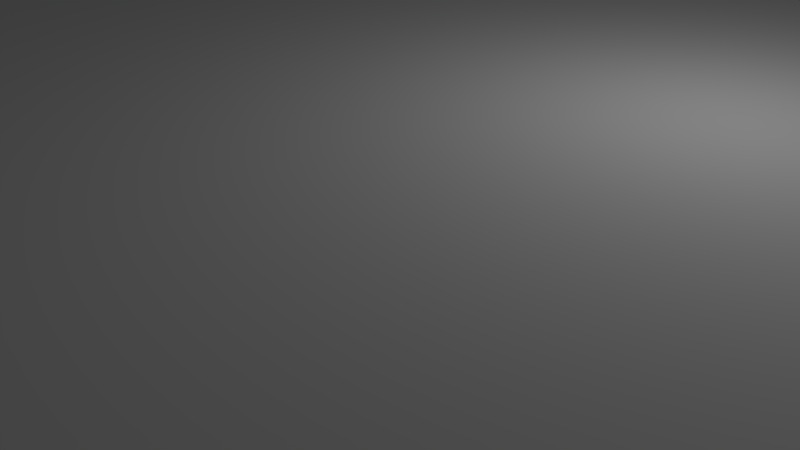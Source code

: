 # Source: downstairs_ceiling.blend  (saved by Blender 2.79.0; exported with 4.5.12 LTS)
import bpy
from mathutils import Matrix  # noqa: F401  (used for matrix-valued properties, if any)

bpy.ops.wm.read_factory_settings(use_empty=True)
scene = bpy.context.scene
scene.name = 'Scene'

# ---- collections
col_collection_1 = bpy.data.collections.new('Collection 1'); scene.collection.children.link(col_collection_1)

# ---- world
world_world = bpy.data.worlds.new('World'); scene.world = world_world
world_world.color = (0.05088, 0.05088, 0.05088)
world_world.use_sun_shadow = False
world_world.sun_shadow_jitter_overblur = 0.0
world_world.cycles.sampling_method = 'MANUAL'

# ---- cameras
cam_camera = bpy.data.cameras.new('Camera')
cam_camera.clip_end = 100.0
cam_camera.lens = 35.0
cam_camera.sensor_width = 32.0
cam_camera.sensor_height = 18.0
cam_camera.ortho_scale = 7.314
cam_camera.dof.focus_distance = 0.0
cam_camera.dof.aperture_fstop = 128.0

# ---- lights
light_lamp = bpy.data.lights.new('Lamp', 'POINT')
light_lamp.transmission_factor = 0.0
light_lamp.cutoff_distance = 30.0
light_lamp.energy = 100.0
light_lamp.shadow_buffer_clip_start = 1.001
light_lamp.shadow_soft_size = 0.1
light_lamp.shadow_maximum_resolution = 0.006
light_lamp.use_absolute_resolution = True

# ---- meshes
me_cube_002 = bpy.data.meshes.new('Cube.002')
me_cube_002.from_pydata([(-6.6, -11.55, 2.5), (-6.6, -11.55, 2.6), (-6.6, -9.55, 2.5), (-6.6, -9.55, 2.6), (3.6, -11.55, 2.5), (3.6, -11.55, 2.6), (3.6, -9.55, 2.5), (3.6, -9.55, 2.6), (-6.6, -9.45, 2.6), (-6.6, -9.45, 2.5), (3.6, -9.45, 2.5), (3.6, -9.45, 2.6), (-6.6, -7.55, 2.6), (-6.6, -7.55, 2.5), (3.6, -7.55, 2.5), (3.6, -7.55, 2.6), (-6.6, -7.45, 2.6), (-6.6, -7.45, 2.5), (3.6, -7.45, 2.5), (3.6, -7.45, 2.6), (-6.6, -4.55, 2.6), (-6.6, -4.55, 2.5), (3.6, -4.55, 2.5), (3.6, -4.55, 2.6), (-6.6, -4.45, 2.6), (-6.6, -4.45, 2.5), (3.6, -4.45, 2.5), (3.6, -4.45, 2.6), (3.6, -9.55, 2.6), (3.6, -9.55, 2.5), (3.6, -9.45, 2.6), (3.6, -9.45, 2.5), (3.6, -7.55, 2.6), (3.6, -7.55, 2.5), (3.6, -7.45, 2.6), (3.6, -7.45, 2.5), (3.6, -4.55, 2.6), (3.6, -4.55, 2.5), (3.6, -4.45, 2.6), (3.6, -4.45, 2.5), (6.5, -9.55, 2.6), (6.5, -9.55, 2.5), (6.5, -9.45, 2.6), (6.5, -9.45, 2.5), (6.5, -7.55, 2.6), (6.5, -7.55, 2.5), (6.5, -7.45, 2.6), (6.5, -7.45, 2.5), (6.5, -4.55, 2.6), (6.5, -4.55, 2.5), (6.5, -4.45, 2.6), (6.5, -4.45, 2.5), (6.6, -9.55, 2.6), (6.6, -9.55, 2.5), (6.6, -9.45, 2.6), (6.6, -9.45, 2.5), (6.6, -7.55, 2.6), (6.6, -7.55, 2.5), (6.6, -7.45, 2.6), (6.6, -7.45, 2.5), (6.6, -4.55, 2.6), (6.6, -4.55, 2.5), (6.6, -4.45, 2.6), (6.6, -4.45, 2.5), (10.5, -9.55, 2.6), (10.5, -9.55, 2.5), (10.5, -9.45, 2.6), (10.5, -9.45, 2.5), (10.5, -7.55, 2.6), (10.5, -7.55, 2.5), (10.5, -7.45, 2.6), (10.5, -7.45, 2.5), (10.5, -4.55, 2.6), (10.5, -4.55, 2.5), (10.5, -4.45, 2.6), (10.5, -4.45, 2.5), (10.6, -9.55, 2.6), (10.6, -9.55, 2.5), (10.6, -9.45, 2.6), (10.6, -9.45, 2.5), (10.6, -7.55, 2.6), (10.6, -7.55, 2.5), (10.6, -7.45, 2.6), (10.6, -7.45, 2.5), (10.6, -4.55, 2.6), (10.6, -4.55, 2.5), (10.6, -4.45, 2.6), (10.6, -4.45, 2.5), (12.6, -9.55, 2.6), (12.6, -9.55, 2.5), (12.6, -9.45, 2.6), (12.6, -9.45, 2.5), (12.6, -7.55, 2.6), (12.6, -7.55, 2.5), (12.6, -7.45, 2.6), (12.6, -7.45, 2.5), (12.6, -4.55, 2.6), (12.6, -4.55, 2.5), (12.6, -4.45, 2.6), (12.6, -4.45, 2.5), (12.7, -9.55, 2.6), (12.7, -9.55, 2.5), (12.7, -9.45, 2.6), (12.7, -9.45, 2.5), (12.7, -7.55, 2.6), (12.7, -7.55, 2.5), (12.7, -7.45, 2.6), (12.7, -7.45, 2.5), (12.7, -4.55, 2.6), (12.7, -4.55, 2.5), (12.7, -4.45, 2.6), (12.7, -4.45, 2.5), (6.5, -1.45, 2.5), (6.6, -1.45, 2.5), (6.5, -1.45, 2.6), (10.5, -1.45, 2.5), (6.6, -1.45, 2.6), (10.6, -1.45, 2.5), (10.5, -1.45, 2.6), (12.6, -1.45, 2.5), (10.6, -1.45, 2.6), (12.7, -1.45, 2.5), (12.6, -1.45, 2.6), (12.7, -1.45, 2.6), (6.5, -1.35, 2.5), (6.6, -1.35, 2.5), (6.5, -1.35, 2.6), (10.5, -1.35, 2.5), (6.6, -1.35, 2.6), (10.6, -1.35, 2.5), (10.5, -1.35, 2.6), (12.6, -1.35, 2.5), (10.6, -1.35, 2.6), (12.7, -1.35, 2.5), (12.6, -1.35, 2.6), (12.7, -1.35, 2.6), (6.5, 5.55, 2.5), (6.6, 5.55, 2.5), (6.5, 5.55, 2.6), (10.5, 5.55, 2.5), (6.6, 5.55, 2.6), (10.6, 5.55, 2.5), (10.5, 5.55, 2.6), (10.6, 5.55, 2.6), (6.5, 5.65, 2.5), (6.6, 5.65, 2.5), (6.5, 5.65, 2.6), (10.5, 5.65, 2.5), (6.6, 5.65, 2.6), (10.6, 5.65, 2.5), (10.5, 5.65, 2.6), (10.6, 5.65, 2.6), (6.5, 10.55, 2.5), (6.6, 10.55, 2.5), (6.5, 10.55, 2.6), (10.5, 10.55, 2.5), (6.6, 10.55, 2.6), (10.6, 10.55, 2.5), (10.5, 10.55, 2.6), (10.6, 10.55, 2.6), (6.5, 10.65, 2.5), (6.6, 10.65, 2.5), (6.5, 10.65, 2.6), (10.5, 10.65, 2.5), (6.6, 10.65, 2.6), (10.6, 10.65, 2.5), (10.5, 10.65, 2.6), (10.6, 10.65, 2.6), (6.5, 5.55, 2.6), (6.5, 5.55, 2.5), (6.5, 5.65, 2.5), (6.5, 5.65, 2.6), (6.5, 10.55, 2.6), (6.5, 10.55, 2.5), (6.5, 10.65, 2.5), (6.5, 10.65, 2.6), (5.7, 5.55, 2.6), (5.7, 5.55, 2.5), (5.7, 5.65, 2.5), (5.7, 5.65, 2.6), (5.7, 10.55, 2.6), (5.7, 10.55, 2.5), (5.7, 10.65, 2.5), (5.7, 10.65, 2.6), (5.6, 5.55, 2.6), (5.6, 5.55, 2.5), (5.6, 5.65, 2.5), (5.6, 5.65, 2.6), (5.6, 10.55, 2.6), (5.6, 10.55, 2.5), (5.6, 10.65, 2.5), (5.6, 10.65, 2.6), (0.7, 5.55, 2.6), (0.7, 5.55, 2.5), (0.7, 5.65, 2.5), (0.7, 5.65, 2.6), (0.7, 10.55, 2.6), (0.7, 10.55, 2.5), (0.7, 10.65, 2.5), (0.7, 10.65, 2.6), (0.6, 5.55, 2.6), (0.6, 5.55, 2.5), (0.6, 5.65, 2.5), (0.6, 5.65, 2.6), (0.6, 10.55, 2.6), (0.6, 10.55, 2.5), (0.6, 10.65, 2.5), (0.6, 10.65, 2.6), (-2.4, 5.55, 2.6), (-2.4, 5.55, 2.5), (-2.4, 5.65, 2.5), (-2.4, 5.65, 2.6), (-2.4, 10.55, 2.6), (-2.4, 10.55, 2.5), (-2.4, 10.65, 2.5), (-2.4, 10.65, 2.6), (-2.5, 5.55, 2.6), (-2.5, 5.55, 2.5), (-2.5, 5.65, 2.5), (-2.5, 5.65, 2.6), (-2.5, 10.55, 2.6), (-2.5, 10.55, 2.5), (-2.5, 10.65, 2.5), (-2.5, 10.65, 2.6), (-4.4, 5.55, 2.6), (-4.4, 5.55, 2.5), (-4.4, 5.65, 2.5), (-4.4, 5.65, 2.6), (-4.4, 10.55, 2.6), (-4.4, 10.55, 2.5), (-4.4, 10.65, 2.5), (-4.4, 10.65, 2.6), (-4.5, 5.55, 2.6), (-4.5, 5.55, 2.5), (-4.5, 5.65, 2.5), (-4.5, 5.65, 2.6), (-4.5, 10.55, 2.6), (-4.5, 10.55, 2.5), (-4.5, 10.65, 2.5), (-4.5, 10.65, 2.6), (-6.5, 5.55, 2.6), (-6.5, 5.55, 2.5), (-6.5, 5.65, 2.5), (-6.5, 5.65, 2.6), (-6.5, 10.55, 2.6), (-6.5, 10.55, 2.5), (-6.5, 10.65, 2.5), (-6.5, 10.65, 2.6), (-6.6, 5.55, 2.6), (-6.6, 5.55, 2.5), (-6.6, 5.65, 2.5), (-6.6, 5.65, 2.6), (-6.6, 10.55, 2.6), (-6.6, 10.55, 2.5), (-6.6, 10.65, 2.5), (-6.6, 10.65, 2.6), (-10.3, 5.55, 2.6), (-10.3, 5.55, 2.5), (-10.3, 5.65, 2.5), (-10.3, 5.65, 2.6), (-10.3, 10.55, 2.6), (-10.3, 10.55, 2.5), (-10.3, 10.65, 2.5), (-10.3, 10.65, 2.6), (-10.4, 5.55, 2.6), (-10.4, 5.55, 2.5), (-10.4, 5.65, 2.5), (-10.4, 5.65, 2.6), (-10.4, 10.55, 2.6), (-10.4, 10.55, 2.5), (-10.4, 10.65, 2.5), (-10.4, 10.65, 2.6), (-11.4, 5.55, 2.6), (-11.4, 5.55, 2.5), (-11.4, 5.65, 2.5), (-11.4, 5.65, 2.6), (-11.4, 10.55, 2.6), (-11.4, 10.55, 2.5), (-11.4, 10.65, 2.5), (-11.4, 10.65, 2.6), (-11.5, 5.55, 2.6), (-11.5, 5.55, 2.5), (-11.5, 5.65, 2.5), (-11.5, 5.65, 2.6), (-11.5, 10.55, 2.6), (-11.5, 10.55, 2.5), (-11.5, 10.65, 2.5), (-11.5, 10.65, 2.6), (-6.5, -1.35, 2.6), (-6.5, -1.35, 2.5), (-6.6, -1.35, 2.5), (-6.6, -1.35, 2.6), (-10.3, -1.35, 2.6), (-10.3, -1.35, 2.5), (-10.4, -1.35, 2.5), (-10.4, -1.35, 2.6), (-11.4, -1.35, 2.6), (-11.4, -1.35, 2.5), (-11.5, -1.35, 2.6), (-11.5, -1.35, 2.5), (-6.5, -1.45, 2.6), (-6.5, -1.45, 2.5), (-6.6, -1.45, 2.5), (-6.6, -1.45, 2.6), (-10.3, -1.45, 2.6), (-10.3, -1.45, 2.5), (-10.4, -1.45, 2.5), (-10.4, -1.45, 2.6), (-11.4, -1.45, 2.6), (-11.4, -1.45, 2.5), (-11.5, -1.45, 2.6), (-11.5, -1.45, 2.5), (-6.5, -4.45, 2.6), (-6.5, -4.45, 2.5), (-6.6, -4.45, 2.5), (-6.6, -4.45, 2.6), (-10.3, -4.45, 2.6), (-10.3, -4.45, 2.5), (-10.4, -4.45, 2.5), (-10.4, -4.45, 2.6), (-11.4, -4.45, 2.6), (-11.4, -4.45, 2.5), (-11.5, -4.45, 2.6), (-11.5, -4.45, 2.5), (-6.6, -7.55, 2.6), (-6.6, -7.55, 2.5), (-6.6, -7.45, 2.6), (-6.6, -7.45, 2.5), (-6.6, -4.55, 2.6), (-6.6, -4.55, 2.5), (-6.6, -4.45, 2.6), (-6.6, -4.45, 2.5), (-11.5, -1.35, 2.6), (-11.5, -1.35, 2.5), (-11.5, -4.45, 2.5), (-11.5, -1.45, 2.5), (-11.5, -1.45, 2.6), (-11.5, -4.45, 2.6), (-14.5, -1.35, 2.6), (-14.5, -1.35, 2.5), (-14.5, -4.45, 2.5), (-14.5, -1.45, 2.5), (-14.5, -1.45, 2.6), (-14.5, -4.45, 2.6), (-14.6, -1.35, 2.6), (-14.6, -1.35, 2.5), (-14.6, -4.45, 2.5), (-14.6, -1.45, 2.5), (-14.6, -1.45, 2.6), (-14.6, -4.45, 2.6), (-14.5, -7.45, 2.6), (-14.5, -7.45, 2.5), (-14.5, -4.55, 2.6), (-14.5, -4.55, 2.5), (-14.5, -4.45, 2.6), (-14.5, -4.45, 2.5), (-14.6, -7.45, 2.6), (-14.6, -7.45, 2.5), (-14.6, -4.55, 2.6), (-14.6, -4.55, 2.5), (-14.6, -4.45, 2.6), (-14.6, -4.45, 2.5), (-6.6, -7.45, 2.6), (-6.6, -7.45, 2.5), (-14.5, -7.45, 2.6), (-14.5, -7.45, 2.5), (-14.6, -7.45, 2.6), (-14.6, -7.45, 2.5), (-6.6, -7.55, 2.6), (-6.6, -7.55, 2.5), (-14.5, -7.55, 2.6), (-14.5, -7.55, 2.5), (-14.6, -7.55, 2.6), (-14.6, -7.55, 2.5), (-6.6, 5.55, 2.6), (-6.6, 5.55, 2.5), (3.6, 5.55, 2.5), (3.6, 5.55, 2.6), (3.6, 5.55, 2.5), (6.5, 5.55, 2.5), (3.6, 5.55, 2.6), (6.5, 5.55, 2.6), (0.6, 13.75, 2.6), (0.7, 13.75, 2.6), (0.7, 13.75, 2.5), (0.6, 13.75, 2.5), (-2.4, 13.75, 2.6), (-2.4, 13.75, 2.5), (-2.5, 13.75, 2.6), (-2.5, 13.75, 2.5), (-4.4, 14.74, 2.6), (-4.4, 14.74, 2.5), (-6.5, 14.74, 2.5), (-4.5, 14.74, 2.5), (-4.5, 14.74, 2.6), (-6.5, 14.74, 2.6), (-6.6, 14.74, 2.6), (-10.3, 14.74, 2.6), (-6.6, 14.74, 2.5), (-10.3, 14.74, 2.5), (-10.4, 14.74, 2.6), (-10.4, 14.74, 2.5), (6.5, 15.75, 2.5), (6.6, 15.75, 2.5), (6.5, 15.75, 2.6), (10.5, 15.75, 2.5), (6.6, 15.75, 2.6), (10.6, 15.75, 2.5), (10.5, 15.75, 2.6), (10.6, 15.75, 2.6), (6.5, 15.75, 2.6), (6.5, 15.75, 2.5), (5.7, 15.75, 2.6), (5.7, 15.75, 2.5), (5.6, 15.75, 2.6), (5.6, 15.75, 2.5), (12.6, 10.55, 2.6), (12.6, 10.55, 2.5), (12.6, 10.65, 2.6), (12.6, 10.65, 2.5), (12.6, 15.75, 2.6), (12.6, 15.75, 2.5), (12.7, 10.55, 2.6), (12.7, 10.55, 2.5), (12.7, 10.65, 2.6), (12.7, 10.65, 2.5), (12.7, 15.75, 2.6), (12.7, 15.75, 2.5)], [], [(0, 1, 3, 2), (6, 2, 9, 10), (6, 7, 5, 4), (4, 5, 1, 0), (2, 6, 4, 0), (7, 3, 1, 5), (18, 22, 37, 35), (3, 7, 11, 8), (2, 3, 8, 9), (7, 6, 29, 28), (12, 15, 19, 16), (10, 9, 13, 14), (8, 11, 15, 12), (9, 8, 12, 13), (27, 23, 36, 38), (25, 21, 329, 331), (19, 15, 32, 34), (14, 13, 17, 18), (22, 21, 25, 26), (18, 17, 21, 22), (16, 19, 23, 20), (322, 310, 336, 337), (25, 24, 374, 375), (20, 23, 27, 24), (12, 16, 326, 324), (22, 26, 39, 37), (31, 33, 45, 43), (38, 36, 48, 50), (34, 32, 44, 46), (35, 37, 49, 47), (37, 39, 51, 49), (26, 27, 38, 39), (6, 10, 31, 29), (23, 19, 34, 36), (10, 14, 33, 31), (11, 7, 28, 30), (14, 18, 35, 33), (15, 11, 30, 32), (43, 45, 57, 55), (50, 48, 60, 62), (46, 44, 56, 58), (47, 49, 61, 59), (49, 51, 63, 61), (36, 34, 46, 48), (29, 31, 43, 41), (33, 35, 47, 45), (32, 30, 42, 44), (24, 27, 377, 374), (30, 28, 40, 42), (28, 29, 41, 40), (62, 60, 72, 74), (58, 56, 68, 70), (59, 61, 73, 71), (61, 63, 75, 73), (52, 53, 65, 64), (48, 46, 58, 60), (41, 43, 55, 53), (45, 47, 59, 57), (44, 42, 54, 56), (111, 99, 119, 121), (42, 40, 52, 54), (40, 41, 53, 52), (74, 72, 84, 86), (70, 68, 80, 82), (71, 73, 85, 83), (73, 75, 87, 85), (64, 65, 77, 76), (55, 57, 69, 67), (60, 58, 70, 72), (53, 55, 67, 65), (57, 59, 71, 69), (56, 54, 66, 68), (75, 63, 113, 115), (54, 52, 64, 66), (82, 80, 92, 94), (83, 85, 97, 95), (85, 87, 99, 97), (76, 77, 89, 88), (78, 76, 88, 90), (67, 69, 81, 79), (72, 70, 82, 84), (65, 67, 79, 77), (69, 71, 83, 81), (68, 66, 78, 80), (98, 110, 123, 122), (66, 64, 76, 78), (95, 97, 109, 107), (97, 99, 111, 109), (88, 89, 101, 100), (90, 88, 100, 102), (110, 111, 121, 123), (86, 84, 96, 98), (79, 81, 93, 91), (84, 82, 94, 96), (77, 79, 91, 89), (81, 83, 95, 93), (80, 78, 90, 92), (74, 86, 120, 118), (102, 103, 105, 104), (100, 101, 103, 102), (106, 107, 109, 108), (104, 105, 107, 106), (108, 109, 111, 110), (94, 92, 104, 106), (98, 96, 108, 110), (91, 93, 105, 103), (96, 94, 106, 108), (89, 91, 103, 101), (93, 95, 107, 105), (92, 90, 102, 104), (114, 116, 128, 126), (120, 122, 134, 132), (116, 118, 130, 128), (113, 112, 124, 125), (118, 120, 132, 130), (87, 75, 115, 117), (50, 62, 116, 114), (86, 98, 122, 120), (99, 87, 117, 119), (51, 50, 114, 112), (63, 51, 112, 113), (62, 74, 118, 116), (132, 129, 141, 143), (125, 124, 136, 137), (127, 125, 137, 139), (131, 134, 135, 133), (129, 132, 134, 131), (121, 119, 131, 133), (112, 114, 126, 124), (119, 117, 129, 131), (123, 121, 133, 135), (117, 115, 127, 129), (122, 123, 135, 134), (115, 113, 125, 127), (140, 142, 150, 148), (142, 143, 151, 150), (137, 136, 144, 145), (128, 130, 142, 140), (129, 127, 139, 141), (124, 126, 138, 136), (130, 132, 143, 142), (126, 128, 140, 138), (145, 144, 152, 153), (147, 145, 153, 155), (146, 148, 156, 154), (141, 139, 147, 149), (162, 160, 174, 175), (143, 141, 149, 151), (138, 140, 148, 146), (139, 137, 145, 147), (154, 156, 164, 162), (159, 157, 417, 416), (138, 146, 171, 168), (150, 151, 159, 158), (148, 150, 158, 156), (149, 147, 155, 157), (152, 144, 170, 173), (151, 149, 157, 159), (174, 182, 413, 411), (162, 164, 406, 404), (175, 174, 411, 410), (155, 153, 161, 163), (153, 152, 160, 161), (158, 159, 167, 166), (156, 158, 166, 164), (157, 155, 163, 165), (172, 175, 183, 180), (191, 183, 412, 414), (169, 168, 176, 177), (154, 162, 175, 172), (136, 138, 168, 169), (146, 154, 172, 171), (144, 136, 169, 170), (160, 152, 173, 174), (176, 179, 187, 184), (182, 181, 189, 190), (181, 178, 186, 189), (171, 172, 180, 179), (170, 169, 177, 178), (173, 170, 178, 181), (174, 173, 181, 182), (168, 171, 179, 176), (189, 186, 194, 197), (186, 185, 193, 194), (187, 188, 196, 195), (177, 176, 184, 185), (163, 161, 403, 405), (180, 183, 191, 188), (179, 180, 188, 187), (178, 177, 185, 186), (195, 196, 204, 203), (196, 199, 207, 204), (198, 206, 385, 384), (190, 189, 197, 198), (184, 187, 195, 192), (185, 184, 192, 193), (191, 190, 198, 199), (188, 191, 199, 196), (223, 215, 386, 388), (201, 200, 208, 209), (200, 203, 211, 208), (194, 193, 201, 202), (197, 194, 202, 205), (198, 197, 205, 206), (192, 195, 203, 200), (193, 192, 200, 201), (208, 211, 219, 216), (214, 213, 221, 222), (213, 210, 218, 221), (204, 207, 215, 212), (203, 204, 212, 211), (202, 201, 209, 210), (205, 202, 210, 213), (206, 205, 213, 214), (221, 218, 226, 229), (218, 217, 225, 226), (219, 220, 228, 227), (209, 208, 216, 217), (199, 198, 384, 383), (212, 215, 223, 220), (211, 212, 220, 219), (210, 209, 217, 218), (228, 231, 239, 236), (255, 247, 395, 396), (225, 224, 232, 233), (222, 221, 229, 230), (216, 219, 227, 224), (217, 216, 224, 225), (223, 222, 230, 231), (220, 223, 231, 228), (233, 232, 240, 241), (232, 235, 243, 240), (238, 237, 245, 246), (227, 228, 236, 235), (226, 225, 233, 234), (229, 226, 234, 237), (230, 229, 237, 238), (224, 227, 235, 232), (246, 245, 253, 254), (245, 242, 250, 253), (242, 241, 249, 250), (247, 239, 394, 395), (236, 239, 247, 244), (235, 236, 244, 243), (234, 233, 241, 242), (237, 234, 242, 245), (250, 249, 257, 258), (251, 252, 260, 259), (252, 255, 263, 260), (240, 243, 251, 248), (272, 280, 298, 296), (270, 271, 400, 401), (244, 247, 255, 252), (243, 244, 252, 251), (260, 263, 271, 268), (239, 231, 390, 394), (240, 248, 291, 288), (253, 250, 258, 261), (254, 253, 261, 262), (248, 251, 259, 256), (280, 281, 299, 298), (254, 262, 399, 398), (264, 267, 275, 272), (270, 269, 277, 278), (269, 266, 274, 277), (259, 260, 268, 267), (258, 257, 265, 266), (261, 258, 266, 269), (262, 261, 269, 270), (256, 259, 267, 264), (277, 274, 282, 285), (274, 273, 281, 282), (275, 276, 284, 283), (249, 241, 289, 290), (271, 270, 278, 279), (268, 271, 279, 276), (267, 268, 276, 275), (266, 265, 273, 274), (281, 280, 283, 282), (285, 284, 287, 286), (282, 283, 284, 285), (278, 277, 285, 286), (272, 275, 283, 280), (281, 273, 297, 299), (279, 278, 286, 287), (276, 279, 287, 284), (294, 293, 305, 306), (296, 298, 310, 308), (291, 292, 304, 303), (290, 289, 301, 302), (295, 296, 308, 307), (273, 265, 294, 297), (257, 249, 290, 293), (248, 256, 292, 291), (256, 264, 295, 292), (241, 240, 288, 289), (265, 257, 293, 294), (264, 272, 296, 295), (308, 310, 322, 320), (303, 304, 316, 315), (302, 301, 313, 314), (307, 308, 320, 319), (311, 309, 321, 323), (297, 294, 306, 309), (292, 295, 307, 304), (298, 299, 333, 332), (288, 291, 303, 300), (289, 288, 300, 301), (293, 290, 302, 305), (299, 297, 309, 311), (313, 312, 315, 314), (317, 316, 319, 318), (314, 315, 316, 317), (318, 319, 320, 321), (321, 320, 322, 323), (306, 305, 317, 318), (309, 306, 318, 321), (304, 307, 319, 316), (310, 298, 332, 336), (300, 303, 315, 312), (301, 300, 312, 313), (305, 302, 314, 317), (325, 324, 326, 327), (330, 331, 355, 354), (328, 330, 354, 352), (333, 335, 341, 339), (337, 336, 342, 343), (299, 311, 335, 333), (323, 322, 337, 334), (17, 13, 325, 327), (21, 17, 327, 329), (13, 12, 324, 325), (311, 323, 334, 335), (16, 20, 328, 326), (20, 24, 330, 328), (24, 25, 331, 330), (341, 340, 346, 347), (342, 338, 344, 348), (332, 333, 339, 338), (334, 337, 343, 340), (336, 332, 338, 342), (335, 334, 340, 341), (344, 345, 347, 348), (348, 347, 346, 349), (343, 342, 348, 349), (339, 341, 347, 345), (338, 339, 345, 344), (340, 343, 349, 346), (354, 355, 361, 360), (352, 354, 360, 358), (329, 327, 351, 353), (356, 357, 367, 366), (331, 329, 353, 355), (326, 328, 352, 350), (357, 356, 358, 359), (359, 358, 360, 361), (353, 351, 357, 359), (350, 356, 366, 364), (355, 353, 359, 361), (350, 352, 358, 356), (366, 367, 373, 372), (364, 366, 372, 370), (357, 351, 365, 367), (327, 326, 362, 363), (326, 350, 364, 362), (351, 327, 363, 365), (369, 368, 370, 371), (371, 370, 372, 373), (365, 363, 369, 371), (363, 362, 368, 369), (367, 365, 371, 373), (362, 364, 370, 368), (375, 374, 377, 376), (378, 380, 381, 379), (51, 39, 378, 379), (27, 26, 376, 377), (50, 51, 379, 381), (26, 25, 375, 376), (39, 38, 380, 378), (38, 50, 381, 380), (383, 384, 385, 382), (382, 385, 387, 386), (386, 387, 389, 388), (214, 222, 389, 387), (206, 214, 387, 385), (222, 223, 388, 389), (207, 199, 383, 382), (215, 207, 382, 386), (390, 391, 393, 394), (394, 393, 392, 395), (395, 392, 398, 396), (397, 399, 401, 400), (396, 398, 399, 397), (238, 246, 392, 393), (246, 254, 398, 392), (262, 270, 401, 399), (263, 255, 396, 397), (230, 238, 393, 391), (231, 230, 391, 390), (271, 263, 397, 400), (402, 404, 406, 403), (403, 406, 408, 405), (405, 408, 409, 407), (410, 411, 413, 412), (412, 413, 415, 414), (165, 163, 405, 407), (190, 191, 414, 415), (183, 175, 410, 412), (182, 190, 415, 413), (164, 166, 408, 406), (161, 160, 402, 403), (409, 167, 418, 420), (160, 162, 404, 402), (166, 167, 409, 408), (421, 420, 426, 427), (420, 418, 424, 426), (165, 407, 421, 419), (157, 165, 419, 417), (407, 409, 420, 421), (167, 159, 416, 418), (422, 423, 425, 424), (424, 425, 427, 426), (417, 419, 425, 423), (416, 417, 423, 422), (419, 421, 427, 425), (418, 416, 422, 424)])
me_cube_002.use_remesh_preserve_volume = False
me_cube_002.use_remesh_preserve_attributes = False
me_cube_002.use_mirror_vertex_groups = False
me_cube_002.update()

# ---- objects
ob_lamp = bpy.data.objects.new('Lamp', light_lamp)
ob_camera = bpy.data.objects.new('Camera', cam_camera)
ob_cube_001 = bpy.data.objects.new('Cube.001', me_cube_002)

# ---- transforms, parenting, visibility, modifiers, constraints
ob_lamp.location = (4.076, 1.005, 5.904)
ob_lamp.rotation_euler = (0.6503, 0.05522, 1.866)
ob_lamp.lock_rotations_4d = False
ob_lamp.empty_display_type = 'ARROWS'
ob_lamp.color = (0.0, 0.0, 0.0, 0.0)
ob_lamp.lineart.crease_threshold = 0.0
ob_camera.location = (7.481, -6.508, 5.344)
ob_camera.rotation_euler = (1.109, 0.0, 0.8149)
ob_camera.lock_rotations_4d = False
ob_camera.empty_display_type = 'ARROWS'
ob_camera.color = (0.0, 0.0, 0.0, 0.0)
ob_camera.display_type = 'WIRE'
ob_camera.lineart.crease_threshold = 0.0
ob_cube_001.location = (0.0, 0.0, 0.0)
ob_cube_001.lineart.crease_threshold = 0.0

# ---- collection membership
col_collection_1.objects.link(ob_lamp)
col_collection_1.objects.link(ob_camera)
col_collection_1.objects.link(ob_cube_001)

# ---- scene / render settings (as saved in the file)
scene.camera = ob_camera
scene.frame_start = 1; scene.frame_end = 250; scene.frame_set(1)
scene.render.engine = 'BLENDER_EEVEE_NEXT'
scene.render.resolution_percentage = 50
scene.render.dither_intensity = 0.0
scene.cycles.use_denoising = False
scene.cycles.samples = 128
scene.cycles.sampling_pattern = 'TABULATED_SOBOL'
scene.cycles.use_adaptive_sampling = False
scene.cycles.use_light_tree = False
scene.cycles.blur_glossy = 0.0
scene.cycles.sample_clamp_indirect = 0.0
scene.view_settings.view_transform = 'Standard'
bpy.context.view_layer.update()
